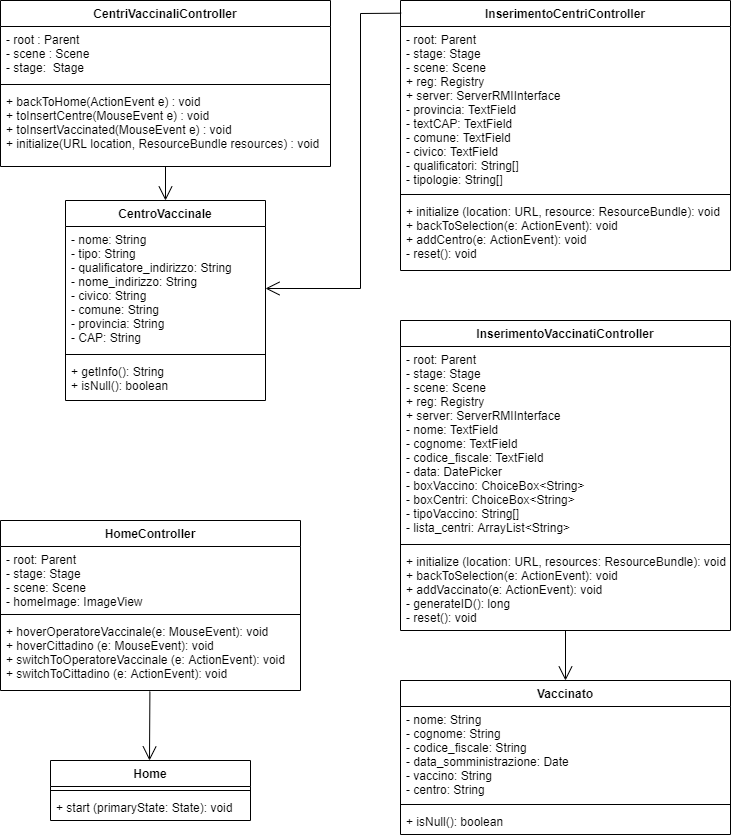

The diagram above was exported from draw.io. Its source (the exported page's mxGraphModel, read from the mxfile embedded in the PNG):
<mxGraphModel dx="183" dy="271" grid="1" gridSize="10" guides="1" tooltips="1" connect="1" arrows="1" fold="1" page="1" pageScale="1" pageWidth="827" pageHeight="1169" math="0" shadow="0">
  <root>
    <mxCell id="0" />
    <mxCell id="1" parent="0" />
    <mxCell id="ywKVnU0xEZan3IF9ol5f-1" value="CentriVaccinaliController" style="swimlane;fontStyle=1;align=center;verticalAlign=top;childLayout=stackLayout;horizontal=1;startSize=26;horizontalStack=0;resizeParent=1;resizeParentMax=0;resizeLast=0;collapsible=1;marginBottom=0;" vertex="1" parent="1">
      <mxGeometry x="40" y="40" width="330" height="166" as="geometry" />
    </mxCell>
    <mxCell id="ywKVnU0xEZan3IF9ol5f-2" value="- root : Parent&#10;- scene : Scene&#10;- stage:  Stage" style="text;strokeColor=none;fillColor=none;align=left;verticalAlign=top;spacingLeft=4;spacingRight=4;overflow=hidden;rotatable=0;points=[[0,0.5],[1,0.5]];portConstraint=eastwest;" vertex="1" parent="ywKVnU0xEZan3IF9ol5f-1">
      <mxGeometry y="26" width="330" height="54" as="geometry" />
    </mxCell>
    <mxCell id="ywKVnU0xEZan3IF9ol5f-3" value="" style="line;strokeWidth=1;fillColor=none;align=left;verticalAlign=middle;spacingTop=-1;spacingLeft=3;spacingRight=3;rotatable=0;labelPosition=right;points=[];portConstraint=eastwest;" vertex="1" parent="ywKVnU0xEZan3IF9ol5f-1">
      <mxGeometry y="80" width="330" height="8" as="geometry" />
    </mxCell>
    <mxCell id="ywKVnU0xEZan3IF9ol5f-4" value="+ backToHome(ActionEvent e) : void &#10;+ toInsertCentre(MouseEvent e) : void&#10;+ toInsertVaccinated(MouseEvent e) : void&#10;+ initialize(URL location, ResourceBundle resources) : void" style="text;strokeColor=none;fillColor=none;align=left;verticalAlign=top;spacingLeft=4;spacingRight=4;overflow=hidden;rotatable=0;points=[[0,0.5],[1,0.5]];portConstraint=eastwest;" vertex="1" parent="ywKVnU0xEZan3IF9ol5f-1">
      <mxGeometry y="88" width="330" height="78" as="geometry" />
    </mxCell>
    <mxCell id="ywKVnU0xEZan3IF9ol5f-5" value="CentroVaccinale" style="swimlane;fontStyle=1;align=center;verticalAlign=top;childLayout=stackLayout;horizontal=1;startSize=26;horizontalStack=0;resizeParent=1;resizeParentMax=0;resizeLast=0;collapsible=1;marginBottom=0;" vertex="1" parent="1">
      <mxGeometry x="105" y="240" width="200" height="200" as="geometry" />
    </mxCell>
    <mxCell id="ywKVnU0xEZan3IF9ol5f-6" value="- nome: String&#10;- tipo: String&#10;- qualificatore_indirizzo: String&#10;- nome_indirizzo: String&#10;- civico: String&#10;- comune: String&#10;- provincia: String&#10;- CAP: String" style="text;strokeColor=none;fillColor=none;align=left;verticalAlign=top;spacingLeft=4;spacingRight=4;overflow=hidden;rotatable=0;points=[[0,0.5],[1,0.5]];portConstraint=eastwest;" vertex="1" parent="ywKVnU0xEZan3IF9ol5f-5">
      <mxGeometry y="26" width="200" height="124" as="geometry" />
    </mxCell>
    <mxCell id="ywKVnU0xEZan3IF9ol5f-7" value="" style="line;strokeWidth=1;fillColor=none;align=left;verticalAlign=middle;spacingTop=-1;spacingLeft=3;spacingRight=3;rotatable=0;labelPosition=right;points=[];portConstraint=eastwest;" vertex="1" parent="ywKVnU0xEZan3IF9ol5f-5">
      <mxGeometry y="150" width="200" height="8" as="geometry" />
    </mxCell>
    <mxCell id="ywKVnU0xEZan3IF9ol5f-8" value="+ getInfo(): String&#10;+ isNull(): boolean" style="text;strokeColor=none;fillColor=none;align=left;verticalAlign=top;spacingLeft=4;spacingRight=4;overflow=hidden;rotatable=0;points=[[0,0.5],[1,0.5]];portConstraint=eastwest;" vertex="1" parent="ywKVnU0xEZan3IF9ol5f-5">
      <mxGeometry y="158" width="200" height="42" as="geometry" />
    </mxCell>
    <mxCell id="ywKVnU0xEZan3IF9ol5f-9" value="Home" style="swimlane;fontStyle=1;align=center;verticalAlign=top;childLayout=stackLayout;horizontal=1;startSize=26;horizontalStack=0;resizeParent=1;resizeParentMax=0;resizeLast=0;collapsible=1;marginBottom=0;" vertex="1" parent="1">
      <mxGeometry x="90" y="800" width="200" height="60" as="geometry" />
    </mxCell>
    <mxCell id="ywKVnU0xEZan3IF9ol5f-11" value="" style="line;strokeWidth=1;fillColor=none;align=left;verticalAlign=middle;spacingTop=-1;spacingLeft=3;spacingRight=3;rotatable=0;labelPosition=right;points=[];portConstraint=eastwest;" vertex="1" parent="ywKVnU0xEZan3IF9ol5f-9">
      <mxGeometry y="26" width="200" height="8" as="geometry" />
    </mxCell>
    <mxCell id="ywKVnU0xEZan3IF9ol5f-12" value="+ start (primaryState: State): void" style="text;strokeColor=none;fillColor=none;align=left;verticalAlign=top;spacingLeft=4;spacingRight=4;overflow=hidden;rotatable=0;points=[[0,0.5],[1,0.5]];portConstraint=eastwest;" vertex="1" parent="ywKVnU0xEZan3IF9ol5f-9">
      <mxGeometry y="34" width="200" height="26" as="geometry" />
    </mxCell>
    <mxCell id="ywKVnU0xEZan3IF9ol5f-13" value="HomeController" style="swimlane;fontStyle=1;align=center;verticalAlign=top;childLayout=stackLayout;horizontal=1;startSize=26;horizontalStack=0;resizeParent=1;resizeParentMax=0;resizeLast=0;collapsible=1;marginBottom=0;" vertex="1" parent="1">
      <mxGeometry x="40" y="560" width="300" height="170" as="geometry" />
    </mxCell>
    <mxCell id="ywKVnU0xEZan3IF9ol5f-14" value="- root: Parent&#10;- stage: Stage&#10;- scene: Scene &#10;- homeImage: ImageView" style="text;strokeColor=none;fillColor=none;align=left;verticalAlign=top;spacingLeft=4;spacingRight=4;overflow=hidden;rotatable=0;points=[[0,0.5],[1,0.5]];portConstraint=eastwest;" vertex="1" parent="ywKVnU0xEZan3IF9ol5f-13">
      <mxGeometry y="26" width="300" height="64" as="geometry" />
    </mxCell>
    <mxCell id="ywKVnU0xEZan3IF9ol5f-15" value="" style="line;strokeWidth=1;fillColor=none;align=left;verticalAlign=middle;spacingTop=-1;spacingLeft=3;spacingRight=3;rotatable=0;labelPosition=right;points=[];portConstraint=eastwest;" vertex="1" parent="ywKVnU0xEZan3IF9ol5f-13">
      <mxGeometry y="90" width="300" height="8" as="geometry" />
    </mxCell>
    <mxCell id="ywKVnU0xEZan3IF9ol5f-16" value="+ hoverOperatoreVaccinale(e: MouseEvent): void&#10;+ hoverCittadino (e: MouseEvent): void&#10;+ switchToOperatoreVaccinale (e: ActionEvent): void&#10;+ switchToCittadino (e: ActionEvent): void" style="text;strokeColor=none;fillColor=none;align=left;verticalAlign=top;spacingLeft=4;spacingRight=4;overflow=hidden;rotatable=0;points=[[0,0.5],[1,0.5]];portConstraint=eastwest;" vertex="1" parent="ywKVnU0xEZan3IF9ol5f-13">
      <mxGeometry y="98" width="300" height="72" as="geometry" />
    </mxCell>
    <mxCell id="ywKVnU0xEZan3IF9ol5f-18" value="InserimentoCentriController" style="swimlane;fontStyle=1;align=center;verticalAlign=top;childLayout=stackLayout;horizontal=1;startSize=26;horizontalStack=0;resizeParent=1;resizeParentMax=0;resizeLast=0;collapsible=1;marginBottom=0;" vertex="1" parent="1">
      <mxGeometry x="440" y="40" width="330" height="270" as="geometry" />
    </mxCell>
    <mxCell id="ywKVnU0xEZan3IF9ol5f-19" value="- root: Parent&#10;- stage: Stage&#10;- scene: Scene&#10;+ reg: Registry&#10;+ server: ServerRMIInterface&#10;- provincia: TextField&#10;- textCAP: TextField&#10;- comune: TextField&#10;- civico: TextField&#10;- qualificatori: String[]&#10;- tipologie: String[]" style="text;strokeColor=none;fillColor=none;align=left;verticalAlign=top;spacingLeft=4;spacingRight=4;overflow=hidden;rotatable=0;points=[[0,0.5],[1,0.5]];portConstraint=eastwest;" vertex="1" parent="ywKVnU0xEZan3IF9ol5f-18">
      <mxGeometry y="26" width="330" height="164" as="geometry" />
    </mxCell>
    <mxCell id="ywKVnU0xEZan3IF9ol5f-20" value="" style="line;strokeWidth=1;fillColor=none;align=left;verticalAlign=middle;spacingTop=-1;spacingLeft=3;spacingRight=3;rotatable=0;labelPosition=right;points=[];portConstraint=eastwest;" vertex="1" parent="ywKVnU0xEZan3IF9ol5f-18">
      <mxGeometry y="190" width="330" height="8" as="geometry" />
    </mxCell>
    <mxCell id="ywKVnU0xEZan3IF9ol5f-21" value="+ initialize (location: URL, resource: ResourceBundle): void&#10;+ backToSelection(e: ActionEvent): void&#10;+ addCentro(e: ActionEvent): void&#10;- reset(): void" style="text;strokeColor=none;fillColor=none;align=left;verticalAlign=top;spacingLeft=4;spacingRight=4;overflow=hidden;rotatable=0;points=[[0,0.5],[1,0.5]];portConstraint=eastwest;" vertex="1" parent="ywKVnU0xEZan3IF9ol5f-18">
      <mxGeometry y="198" width="330" height="72" as="geometry" />
    </mxCell>
    <mxCell id="ywKVnU0xEZan3IF9ol5f-22" value="Vaccinato" style="swimlane;fontStyle=1;align=center;verticalAlign=top;childLayout=stackLayout;horizontal=1;startSize=26;horizontalStack=0;resizeParent=1;resizeParentMax=0;resizeLast=0;collapsible=1;marginBottom=0;" vertex="1" parent="1">
      <mxGeometry x="440" y="720" width="330" height="154" as="geometry" />
    </mxCell>
    <mxCell id="ywKVnU0xEZan3IF9ol5f-23" value="- nome: String&#10;- cognome: String&#10;- codice_fiscale: String&#10;- data_somministrazione: Date&#10;- vaccino: String&#10;- centro: String" style="text;strokeColor=none;fillColor=none;align=left;verticalAlign=top;spacingLeft=4;spacingRight=4;overflow=hidden;rotatable=0;points=[[0,0.5],[1,0.5]];portConstraint=eastwest;" vertex="1" parent="ywKVnU0xEZan3IF9ol5f-22">
      <mxGeometry y="26" width="330" height="94" as="geometry" />
    </mxCell>
    <mxCell id="ywKVnU0xEZan3IF9ol5f-24" value="" style="line;strokeWidth=1;fillColor=none;align=left;verticalAlign=middle;spacingTop=-1;spacingLeft=3;spacingRight=3;rotatable=0;labelPosition=right;points=[];portConstraint=eastwest;" vertex="1" parent="ywKVnU0xEZan3IF9ol5f-22">
      <mxGeometry y="120" width="330" height="8" as="geometry" />
    </mxCell>
    <mxCell id="ywKVnU0xEZan3IF9ol5f-25" value="+ isNull(): boolean" style="text;strokeColor=none;fillColor=none;align=left;verticalAlign=top;spacingLeft=4;spacingRight=4;overflow=hidden;rotatable=0;points=[[0,0.5],[1,0.5]];portConstraint=eastwest;" vertex="1" parent="ywKVnU0xEZan3IF9ol5f-22">
      <mxGeometry y="128" width="330" height="26" as="geometry" />
    </mxCell>
    <mxCell id="ywKVnU0xEZan3IF9ol5f-26" value="InserimentoVaccinatiController" style="swimlane;fontStyle=1;align=center;verticalAlign=top;childLayout=stackLayout;horizontal=1;startSize=26;horizontalStack=0;resizeParent=1;resizeParentMax=0;resizeLast=0;collapsible=1;marginBottom=0;" vertex="1" parent="1">
      <mxGeometry x="440" y="360" width="330" height="310" as="geometry" />
    </mxCell>
    <mxCell id="ywKVnU0xEZan3IF9ol5f-27" value="- root: Parent&#10;- stage: Stage&#10;- scene: Scene&#10;+ reg: Registry&#10;+ server: ServerRMIInterface&#10;- nome: TextField&#10;- cognome: TextField&#10;- codice_fiscale: TextField&#10;- data: DatePicker&#10;- boxVaccino: ChoiceBox&lt;String&gt;&#10;- boxCentri: ChoiceBox&lt;String&gt;&#10;- tipoVaccino: String[]&#10;- lista_centri: ArrayList&lt;String&gt;" style="text;strokeColor=none;fillColor=none;align=left;verticalAlign=top;spacingLeft=4;spacingRight=4;overflow=hidden;rotatable=0;points=[[0,0.5],[1,0.5]];portConstraint=eastwest;" vertex="1" parent="ywKVnU0xEZan3IF9ol5f-26">
      <mxGeometry y="26" width="330" height="194" as="geometry" />
    </mxCell>
    <mxCell id="ywKVnU0xEZan3IF9ol5f-28" value="" style="line;strokeWidth=1;fillColor=none;align=left;verticalAlign=middle;spacingTop=-1;spacingLeft=3;spacingRight=3;rotatable=0;labelPosition=right;points=[];portConstraint=eastwest;" vertex="1" parent="ywKVnU0xEZan3IF9ol5f-26">
      <mxGeometry y="220" width="330" height="8" as="geometry" />
    </mxCell>
    <mxCell id="ywKVnU0xEZan3IF9ol5f-29" value="+ initialize (location: URL, resources: ResourceBundle): void&#10;+ backToSelection(e: ActionEvent): void&#10;+ addVaccinato(e: ActionEvent): void&#10;- generateID(): long&#10;- reset(): void" style="text;strokeColor=none;fillColor=none;align=left;verticalAlign=top;spacingLeft=4;spacingRight=4;overflow=hidden;rotatable=0;points=[[0,0.5],[1,0.5]];portConstraint=eastwest;" vertex="1" parent="ywKVnU0xEZan3IF9ol5f-26">
      <mxGeometry y="228" width="330" height="82" as="geometry" />
    </mxCell>
    <mxCell id="ywKVnU0xEZan3IF9ol5f-34" value="" style="endArrow=open;endFill=1;endSize=12;html=1;entryX=0.5;entryY=0;entryDx=0;entryDy=0;" edge="1" parent="1" source="ywKVnU0xEZan3IF9ol5f-4" target="ywKVnU0xEZan3IF9ol5f-5">
      <mxGeometry width="160" relative="1" as="geometry">
        <mxPoint x="205" y="209" as="sourcePoint" />
        <mxPoint x="550" y="330" as="targetPoint" />
      </mxGeometry>
    </mxCell>
    <mxCell id="ywKVnU0xEZan3IF9ol5f-35" value="" style="endArrow=open;endFill=1;endSize=12;html=1;exitX=0.498;exitY=1.014;exitDx=0;exitDy=0;exitPerimeter=0;" edge="1" parent="1" source="ywKVnU0xEZan3IF9ol5f-16">
      <mxGeometry width="160" relative="1" as="geometry">
        <mxPoint x="390" y="830" as="sourcePoint" />
        <mxPoint x="189" y="800" as="targetPoint" />
      </mxGeometry>
    </mxCell>
    <mxCell id="ywKVnU0xEZan3IF9ol5f-36" value="" style="endArrow=open;endFill=1;endSize=12;html=1;exitX=0.002;exitY=0.047;exitDx=0;exitDy=0;exitPerimeter=0;entryX=1;entryY=0.5;entryDx=0;entryDy=0;rounded=0;" edge="1" parent="1" source="ywKVnU0xEZan3IF9ol5f-18" target="ywKVnU0xEZan3IF9ol5f-6">
      <mxGeometry width="160" relative="1" as="geometry">
        <mxPoint x="390" y="230" as="sourcePoint" />
        <mxPoint x="550" y="230" as="targetPoint" />
        <Array as="points">
          <mxPoint x="400" y="53" />
          <mxPoint x="400" y="328" />
        </Array>
      </mxGeometry>
    </mxCell>
    <mxCell id="ywKVnU0xEZan3IF9ol5f-38" value="" style="endArrow=open;endFill=1;endSize=12;html=1;entryX=0.5;entryY=0;entryDx=0;entryDy=0;" edge="1" parent="1" source="ywKVnU0xEZan3IF9ol5f-29" target="ywKVnU0xEZan3IF9ol5f-22">
      <mxGeometry width="160" relative="1" as="geometry">
        <mxPoint x="605" y="671" as="sourcePoint" />
        <mxPoint x="730" y="630" as="targetPoint" />
      </mxGeometry>
    </mxCell>
  </root>
</mxGraphModel>